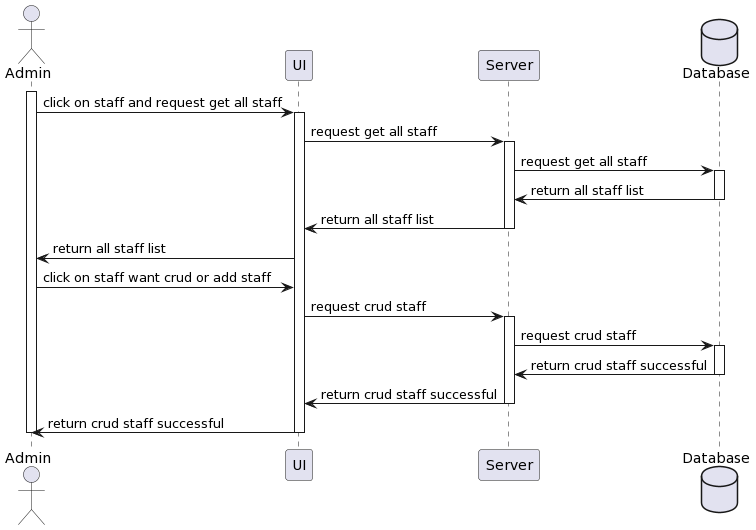

The diagram above was rendered by PlantUML. Its source (embedded in the PNG):
@startuml
actor Admin as u
participant UI as ui
participant Server as s
database "Database" as d

activate u
u -> ui: click on staff and request get all staff
activate ui
ui->s: request get all staff
activate s
s-> d: request get all staff
activate d
d-> s: return all staff list
deactivate d
s-> ui: return all staff list
deactivate s
ui-> u: return all staff list
u -> ui: click on staff want crud or add staff
ui->s: request crud staff
activate s
s-> d: request crud staff 
activate d
d-> s: return crud staff successful
deactivate d
s-> ui: return crud staff successful
deactivate s
ui->u: return crud staff successful
deactivate ui
deactivate u
@enduml